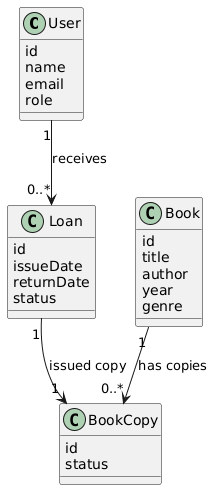

The diagram above was rendered by PlantUML. Its source (embedded in the PNG):
@startuml
class User {
  id
  name
  email
  role
}

class Book {
  id
  title
  author
  year
  genre
}

class BookCopy {
  id
  status
}

class Loan {
  id
  issueDate
  returnDate
  status
}

User "1" --> "0..*" Loan : receives
Loan "1" --> "1" BookCopy : issued copy
Book "1" --> "0..*" BookCopy : has copies
@enduml